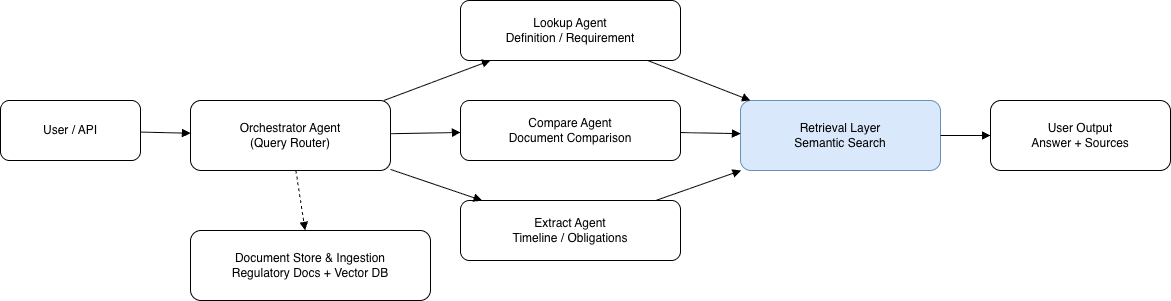

The diagram above was exported from draw.io. Its source (the exported page's mxGraphModel, read from the mxfile embedded in the PNG):
<mxGraphModel dx="1418" dy="794" grid="1" gridSize="10" guides="1" tooltips="1" connect="1" arrows="1" fold="1" page="1" pageScale="1" pageWidth="850" pageHeight="1100" math="0" shadow="0">
  <root>
    <mxCell id="0" />
    <mxCell id="1" parent="0" />
    <mxCell id="cpJBKTkRa8AkeVHIJ5li-1" parent="1" style="rounded=1;whiteSpace=wrap;html=1;fillColor=#ffffff;strokeColor=#000000;" value="User / API" vertex="1">
      <mxGeometry height="60" width="140" x="40" y="300" as="geometry" />
    </mxCell>
    <mxCell id="cpJBKTkRa8AkeVHIJ5li-2" parent="1" style="rounded=1;whiteSpace=wrap;html=1;fillColor=#ffffff;strokeColor=#000000;" value="Orchestrator Agent&#10;(Query Router)" vertex="1">
      <mxGeometry height="70" width="200" x="230" y="300" as="geometry" />
    </mxCell>
    <mxCell id="cpJBKTkRa8AkeVHIJ5li-3" parent="1" style="rounded=1;whiteSpace=wrap;html=1;fillColor=#ffffff;strokeColor=#000000;" value="Lookup Agent&#10;Definition / Requirement" vertex="1">
      <mxGeometry height="60" width="220" x="500" y="200" as="geometry" />
    </mxCell>
    <mxCell id="cpJBKTkRa8AkeVHIJ5li-4" parent="1" style="rounded=1;whiteSpace=wrap;html=1;fillColor=#ffffff;strokeColor=#000000;" value="Compare Agent&#10;Document Comparison" vertex="1">
      <mxGeometry height="60" width="220" x="500" y="300" as="geometry" />
    </mxCell>
    <mxCell id="cpJBKTkRa8AkeVHIJ5li-5" parent="1" style="rounded=1;whiteSpace=wrap;html=1;fillColor=#ffffff;strokeColor=#000000;" value="Extract Agent&#10;Timeline / Obligations" vertex="1">
      <mxGeometry height="60" width="220" x="500" y="400" as="geometry" />
    </mxCell>
    <mxCell id="cpJBKTkRa8AkeVHIJ5li-6" parent="1" style="rounded=1;whiteSpace=wrap;html=1;fillColor=#dae8fc;strokeColor=#6c8ebf;" value="Retrieval Layer&#10;Semantic Search" vertex="1">
      <mxGeometry height="70" width="200" x="780" y="300" as="geometry" />
    </mxCell>
    <mxCell id="cpJBKTkRa8AkeVHIJ5li-7" parent="1" style="rounded=1;whiteSpace=wrap;html=1;fillColor=#ffffff;strokeColor=#000000;" value="Document Store &amp; Ingestion&#10;Regulatory Docs + Vector DB" vertex="1">
      <mxGeometry height="70" width="240" x="230" y="430" as="geometry" />
    </mxCell>
    <mxCell id="cpJBKTkRa8AkeVHIJ5li-8" parent="1" style="rounded=1;whiteSpace=wrap;html=1;fillColor=#ffffff;strokeColor=#000000;" value="User Output&#10;Answer + Sources" vertex="1">
      <mxGeometry height="70" width="180" x="1030" y="300" as="geometry" />
    </mxCell>
    <mxCell id="cpJBKTkRa8AkeVHIJ5li-9" edge="1" parent="1" source="cpJBKTkRa8AkeVHIJ5li-1" style="endArrow=block;" target="cpJBKTkRa8AkeVHIJ5li-2">
      <mxGeometry relative="1" as="geometry" />
    </mxCell>
    <mxCell id="cpJBKTkRa8AkeVHIJ5li-10" edge="1" parent="1" source="cpJBKTkRa8AkeVHIJ5li-2" style="endArrow=block;" target="cpJBKTkRa8AkeVHIJ5li-3">
      <mxGeometry relative="1" as="geometry" />
    </mxCell>
    <mxCell id="cpJBKTkRa8AkeVHIJ5li-11" edge="1" parent="1" source="cpJBKTkRa8AkeVHIJ5li-2" style="endArrow=block;" target="cpJBKTkRa8AkeVHIJ5li-4">
      <mxGeometry relative="1" as="geometry" />
    </mxCell>
    <mxCell id="cpJBKTkRa8AkeVHIJ5li-12" edge="1" parent="1" source="cpJBKTkRa8AkeVHIJ5li-2" style="endArrow=block;" target="cpJBKTkRa8AkeVHIJ5li-5">
      <mxGeometry relative="1" as="geometry" />
    </mxCell>
    <mxCell id="cpJBKTkRa8AkeVHIJ5li-13" edge="1" parent="1" source="cpJBKTkRa8AkeVHIJ5li-3" style="endArrow=block;" target="cpJBKTkRa8AkeVHIJ5li-6">
      <mxGeometry relative="1" as="geometry" />
    </mxCell>
    <mxCell id="cpJBKTkRa8AkeVHIJ5li-14" edge="1" parent="1" source="cpJBKTkRa8AkeVHIJ5li-4" style="endArrow=block;" target="cpJBKTkRa8AkeVHIJ5li-6">
      <mxGeometry relative="1" as="geometry" />
    </mxCell>
    <mxCell id="cpJBKTkRa8AkeVHIJ5li-15" edge="1" parent="1" source="cpJBKTkRa8AkeVHIJ5li-5" style="endArrow=block;" target="cpJBKTkRa8AkeVHIJ5li-6">
      <mxGeometry relative="1" as="geometry" />
    </mxCell>
    <mxCell id="cpJBKTkRa8AkeVHIJ5li-16" edge="1" parent="1" source="cpJBKTkRa8AkeVHIJ5li-6" style="endArrow=block;" target="cpJBKTkRa8AkeVHIJ5li-8">
      <mxGeometry relative="1" as="geometry" />
    </mxCell>
    <mxCell id="cpJBKTkRa8AkeVHIJ5li-17" edge="1" parent="1" source="cpJBKTkRa8AkeVHIJ5li-2" style="endArrow=block;dashed=1;" target="cpJBKTkRa8AkeVHIJ5li-7">
      <mxGeometry relative="1" as="geometry" />
    </mxCell>
  </root>
</mxGraphModel>